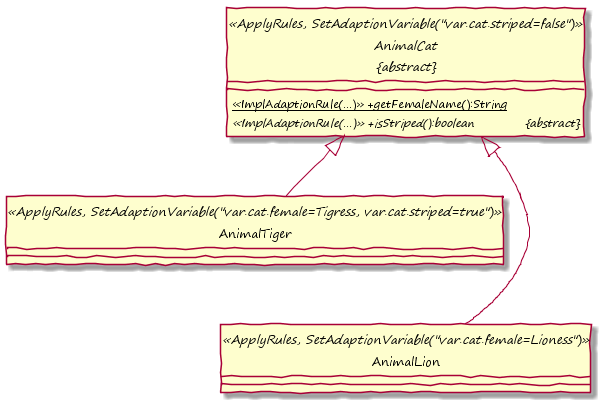

The diagram above was rendered by PlantUML. Its source (embedded in the PNG):
@startuml

hide circle
skinparam handwritten true
skinparam DefaultFontName "Segoe Print"
skinparam classAttributeIconSize 0
!pragma horizontalLineBetweenDifferentPackageAllowed

abstract class "AnimalCat\n&#123;abstract&#125;" as AnimalCat <<ApplyRules, SetAdaptionVariable("var.cat.striped=false")>> {
	<<ImplAdaptionRule(...)>> {static} +getFemaleName():String
	{abstract} <<ImplAdaptionRule(...)>> +isStriped():boolean &#009; &#009; &#123;abstract&#125;
}

class AnimalLion <<ApplyRules, SetAdaptionVariable("var.cat.female=Lioness")>> {
}

class AnimalTiger <<ApplyRules, SetAdaptionVariable("var.cat.female=Tigress, var.cat.striped=true")>> {
}

AnimalCat <|-down- AnimalLion
AnimalCat <|-down- AnimalTiger

AnimalLion <-down[hidden]- AnimalTiger

@enduml